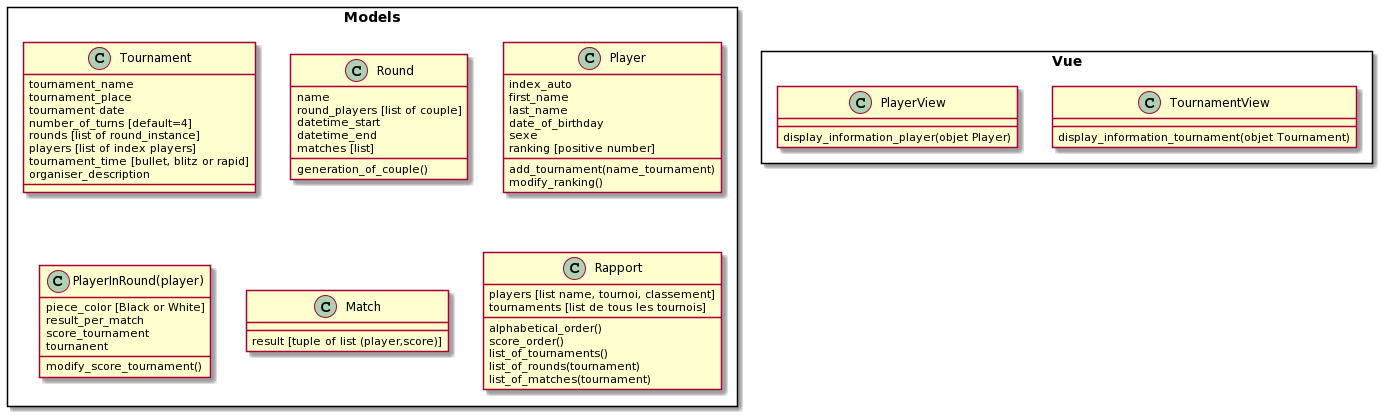

The diagram above was rendered by PlantUML. Its source (embedded in the PNG):
@startuml
Rectangle Models{
class Tournament {
tournament_name
tournament_place
tournament date
number_of_turns [default=4]
rounds [list of round_instance]
players [list of index players]
tournament_time [bullet, blitz or rapid]
organiser_description
}

class Round {
name
round_players [list of couple]
datetime_start
datetime_end
matches [list]

generation_of_couple()
}

class Player {
index_auto
first_name
last_name
date_of_birthday
sexe
ranking [positive number]

add_tournament(name_tournament)
modify_ranking()
}



class PlayerInRound(player) {
piece_color [Black or White]
result_per_match
score_tournament
tournanent

modify_score_tournament()
}

class Match {
result [tuple of list (player,score)]
}

class Rapport {
players [list name, tournoi, classement]
tournaments [list de tous les tournois]

alphabetical_order()
score_order()
list_of_tournaments()
list_of_rounds(tournament)
list_of_matches(tournament)
}
}

Rectangle Vue {
Class TournamentView {
display_information_tournament(objet Tournament)
}

Class PlayerView {
display_information_player(objet Player)
}
@enduml